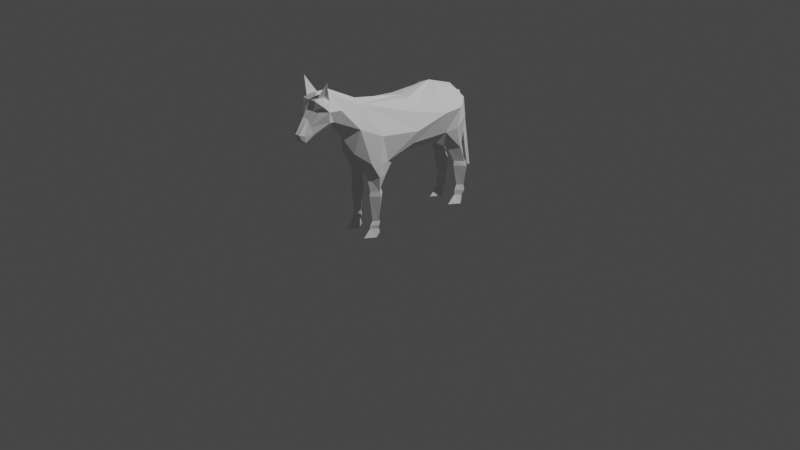 # Source: Horse.blend  (saved by Blender 2.83.19; exported with 4.5.12 LTS)
import bpy
from mathutils import Matrix  # noqa: F401  (used for matrix-valued properties, if any)

bpy.ops.wm.read_factory_settings(use_empty=True)
scene = bpy.context.scene
scene.name = 'Scene'

# ---- collections
col_enviroment = bpy.data.collections.new('Enviroment'); scene.collection.children.link(col_enviroment)
col_collection = bpy.data.collections.new('Collection'); scene.collection.children.link(col_collection)

# ---- world
world_world = bpy.data.worlds.new('World'); scene.world = world_world
world_world.use_nodes = True; world_world.node_tree.nodes.clear()
_N = world_world.node_tree.nodes; _L = world_world.node_tree.links
n0 = _N.new('ShaderNodeOutputWorld'); n0.name = 'World Output'; n0.location = (300, 300)
n1 = _N.new('ShaderNodeBackground'); n1.name = 'Background'; n1.location = (10, 300)
n1.inputs[0].default_value = (0.05088, 0.05088, 0.05088, 1.0)
_L.new(n1.outputs[0], n0.inputs[0])
n0.is_active_output = True
world_world.color = (0.05088, 0.05088, 0.05088)
world_world.use_sun_shadow = False
world_world.sun_shadow_jitter_overblur = 0.0

# ---- cameras
cam_camera = bpy.data.cameras.new('Camera')
cam_camera.clip_end = 100.0
cam_camera.ortho_scale = 7.314

# ---- lights
light_light = bpy.data.lights.new('Light', 'POINT')
light_light.transmission_factor = 0.0
light_light.energy = 1000.0
light_light.shadow_soft_size = 0.1
light_light.shadow_maximum_resolution = 0.006
light_light.use_absolute_resolution = True

# ---- meshes
me_cube_002 = bpy.data.meshes.new('Cube.002')
me_cube_002.from_pydata([(-0.04314, -0.04314, 0.04314), (-0.04314, 0.04314, 0.04314), (-0.06682, -0.04314, -0.0009919), (-0.03815, 0.018, -0.04314), (0.04314, -0.04314, 0.04314), (0.04314, 0.04314, 0.04314), (0.06682, -0.04314, -0.0009919), (0.03815, 0.018, -0.04314), (-0.05673, -0.833, -0.2001), (-0.05673, -0.8159, -0.1585), (0.05673, -0.8159, -0.1585), (0.05673, -0.833, -0.2001), (0.06234, -0.3156, -0.06703), (0.05182, -0.2922, -0.1187), (-0.06234, -0.3156, -0.06703), (-0.05182, -0.2922, -0.1187)], [], [(0, 1, 3, 2), (13, 12, 10, 11), (6, 7, 5, 4), (4, 5, 1, 0), (2, 6, 4, 0), (7, 3, 1, 5), (9, 8, 11, 10), (12, 14, 9, 10), (15, 13, 11, 8), (14, 15, 8, 9), (2, 3, 15, 14), (3, 7, 13, 15), (6, 2, 14, 12), (7, 6, 12, 13)])
_uv = me_cube_002.uv_layers.new(name='UVMap')
_uv.uv.foreach_set('vector', [0.375, 0.0, 0.625, 0.0, 0.625, 0.25, 0.375, 0.25, 0.625, 0.5, 0.375, 0.5, 0.375, 0.5, 0.625, 0.5, 0.375, 0.5, 0.625, 0.5, 0.625, 0.75, 0.375, 0.75, 0.375, 0.75, 0.625, 0.75, 0.625, 1.0, 0.375, 1.0, 0.125, 0.5, 0.375, 0.5, 0.375, 0.75, 0.125, 0.75, 0.625, 0.5, 0.875, 0.5, 0.875, 0.75, 0.625, 0.75, 0.375, 0.25, 0.625, 0.25, 0.625, 0.5, 0.375, 0.5, 0.375, 0.5, 0.125, 0.5, 0.125, 0.5, 0.375, 0.5, 0.875, 0.5, 0.625, 0.5, 0.625, 0.5, 0.875, 0.5, 0.375, 0.25, 0.625, 0.25, 0.625, 0.25, 0.375, 0.25, 0.375, 0.25, 0.625, 0.25, 0.625, 0.25, 0.375, 0.25, 0.875, 0.5, 0.625, 0.5, 0.625, 0.5, 0.875, 0.5, 0.375, 0.5, 0.125, 0.5, 0.125, 0.5, 0.375, 0.5, 0.625, 0.5, 0.375, 0.5, 0.375, 0.5, 0.625, 0.5])
me_cube_002.use_remesh_fix_poles = True
me_cube_002.use_remesh_preserve_attributes = False
me_cube_002.use_mirror_vertex_groups = False
me_cube_002.update()
me_cube = bpy.data.meshes.new('Cube')
me_cube.from_pydata([(-0.1769, 0.7808, 0.3133), (2.945e-05, 1.608, 1.022), (2.945e-05, 0.8803, -0.733), (2.947e-05, 1.284, -0.6962), (2.947e-05, 1.085, 0.7305), (-0.1081, 1.32, -5.771e-08), (2.945e-05, 0.7366, -0.3609), (2.945e-05, 0.734, -3.208e-08), (2.945e-05, 0.6888, 0.3133), (-0.06039, 1.254, 0.9784), (-0.04055, 1.172, 1.188), (2.947e-05, 1.159, 1.188), (2.947e-05, 1.19, 1.248), (2.947e-05, 1.172, -0.7578), (2.945e-05, 1.603, 0.8858), (2.947e-05, 1.255, 0.8679), (2.946e-05, 0.9405, 0.6956), (-0.2033, 0.02096, -0.6819), (-0.1327, 0.02203, -0.5706), (-0.1144, 0.6553, -0.7669), (-0.1144, 0.6583, -0.5579), (-0.03182, 0.4372, -0.725), (-0.2359, 0.4372, -0.725), (-0.1339, 0.439, -0.6368), (-0.06198, 0.1588, -0.7335), (-0.1327, 0.1599, -0.6621), (-0.2033, 0.1588, -0.7335), (2.946e-05, 1.44, 0.5715), (2.945e-05, 0.7684, 0.5471), (-0.1327, 0.03377, 0.5923), (-0.1066, 0.6788, 0.5311), (-0.1084, 1.269, -0.656), (-0.1263, 1.332, -0.3968), (2.945e-05, 1.266, 1.271), (-0.03867, 1.261, 1.258), (-0.2083, 1.207, -5.278e-08), (-0.05998, 1.391, 0.5715), (-0.09083, 1.572, 1.018), (-0.05191, 1.564, 0.8858), (-0.2105, 0.8903, -3.892e-08), (-0.05067, 1.243, 1.204), (-0.178, 0.9592, -0.7437), (-0.1961, 0.8168, 0.5359), (-0.0577, 1.292, 0.8692), (-0.1348, 1.335, 0.9815), (-0.2247, 1.076, 0.4146), (-0.1685, 1.172, -0.7245), (-0.1084, 1.405, 0.8193), (-0.275, 1.118, -0.39), (-0.2723, 1.03, -4.503e-08), (-0.1459, 1.176, 0.6248), (2.947e-05, 1.385, -0.3993), (-0.06198, 0.02096, -0.6819), (-0.2154, 0.6568, -0.6521), (-0.02764, 0.6457, -0.6559), (-0.2352, 0.8934, -0.5743), (-0.2579, 1.116, -0.5965), (2.947e-05, 1.329, -5.81e-08), (-0.1955, 0.03201, 0.4868), (-0.06977, 0.03201, 0.4868), (-0.2094, 0.6595, 0.4487), (-0.1971, 0.5059, 0.4374), (-0.1746, 0.1845, 0.4347), (-0.06817, 0.5059, 0.4374), (-0.0907, 0.1845, 0.4347), (0.003395, 0.6997, 0.4764), (-0.2176, 0.7988, 0.4279), (-0.04922, 1.21, 1.12), (2.945e-05, 1.41, 1.174), (-0.03533, 1.392, 1.156), (-0.06644, 1.239, 1.124), (2.947e-05, 1.203, 1.12), (-0.08422, 1.553, 1.098), (-0.1327, 0.1853, 0.481), (-0.1327, 0.5063, 0.5036), (-0.1327, 0.0199, -0.7685), (-0.1327, 0.1578, -0.7987), (-0.1339, 0.4354, -0.8132), (-0.1327, 0.03024, 0.3856), (-0.1327, 0.1838, 0.3968), (-0.1327, 0.5055, 0.3716), (-0.1524, 0.6403, 0.317), (-0.08844, 0.719, 0.1767), (-0.1268, 0.8006, -3.499e-08), (-0.1327, 0.457, 0.5148), (-0.05646, 0.4557, 0.4353), (-0.2088, 0.4557, 0.4353), (-0.1327, 0.4544, 0.349), (-0.1327, 0.1086, 0.515), (-0.08792, 0.1074, 0.4545), (-0.1774, 0.1074, 0.4545), (-0.1327, 0.1063, 0.406), (-0.07753, 0.1435, 0.4453), (-0.1327, 0.1447, 0.5092), (-0.1878, 0.1435, 0.4453), (-0.1327, 0.1422, 0.3824), (-0.08379, 0.1024, -0.7142), (-0.1815, 0.1024, -0.7142), (-0.1327, 0.1031, -0.6615), (-0.1327, 0.1016, -0.7721), (-0.07756, 0.2116, -0.7359), (-0.1877, 0.2116, -0.7359), (-0.1327, 0.2124, -0.6853), (-0.1327, 0.2108, -0.7841), (-0.2098, 0.4885, -0.7153), (-0.05585, 0.4885, -0.7153), (-0.1325, 0.4897, -0.64), (-0.1325, 0.4872, -0.7841), (-0.0863, 0.9234, 0.6578), (2.945e-05, 0.7243, -0.5189), (-0.0671, 0.7422, -0.4096), (-0.1769, 0.8592, -0.4744), (-0.1607, 1.446, 0.9998), (2.945e-05, 1.553, 1.096), (-0.06393, 1.461, 1.113), (-0.1532, 1.507, 1.059), (-0.1238, 1.491, 1.055), (-0.1452, 1.516, 1.01), (-0.06631, 1.322, 1.147), (-0.01932, 1.263, 1.264), (-0.02284, 1.158, 1.188), (-0.02973, 1.204, 1.226), (2.947e-05, 1.085, 0.7305), (2.945e-05, 0.7684, 0.5471)], [(122, 123)], [(32, 51, 31), (43, 9, 44), (36, 5, 35), (70, 67, 10), (67, 71, 11, 120, 10), (10, 120, 121, 40), (14, 38, 1), (43, 15, 71, 9), (68, 69, 34, 119, 33), (83, 82, 0), (111, 110, 83), (97, 99, 75, 17), (57, 5, 36), (51, 5, 57), (27, 36, 38, 14), (108, 16, 4, 50), (31, 3, 13, 46), (35, 5, 51, 32), (50, 4, 15, 43), (28, 16, 108), (17, 52, 18), (55, 41, 19, 53), (104, 107, 77, 22), (101, 103, 76, 26), (57, 36, 27), (58, 59, 29), (90, 91, 78, 58), (0, 82, 81), (28, 108, 30), (66, 0, 81, 60), (60, 81, 80, 61), (86, 87, 79, 62), (96, 98, 18, 52), (53, 19, 107, 104), (8, 28, 65), (65, 28, 30), (63, 65, 30, 74), (85, 63, 74, 84), (89, 59, 78, 91), (54, 19, 41, 2), (50, 45, 42), (43, 47, 50), (39, 49, 48, 111), (41, 46, 13, 2), (12, 33, 119, 121), (0, 45, 49, 39), (66, 45, 0), (38, 37, 1), (55, 56, 46, 41), (0, 39, 83), (83, 39, 111), (108, 50, 42), (69, 118, 40, 34), (38, 47, 112, 117), (49, 45, 36, 35), (45, 50, 36), (48, 49, 35, 32), (56, 48, 32), (112, 47, 43, 44), (50, 47, 38, 36), (46, 56, 32, 31), (111, 48, 56, 55), (20, 54, 2, 109), (106, 105, 54, 20), (102, 100, 21, 23), (102, 101, 26, 25), (106, 104, 22, 23), (111, 55, 53, 20), (98, 97, 17, 18), (17, 75, 52), (3, 31, 51), (42, 45, 66), (88, 29, 59, 89), (87, 80, 63, 85), (80, 81, 65, 63), (81, 8, 65), (84, 86, 62, 73), (30, 60, 61, 74), (42, 66, 60, 30), (88, 90, 58, 29), (78, 59, 58), (40, 118, 70, 10), (72, 115, 114), (9, 71, 67), (44, 9, 67, 70), (1, 37, 72, 113), (37, 117, 115, 72), (118, 112, 44, 70), (103, 77, 21, 100), (107, 19, 54, 105), (99, 76, 24, 96), (81, 82, 8), (83, 110, 6, 7), (82, 83, 7, 8), (74, 61, 86, 84), (79, 87, 85, 64), (64, 85, 84, 73), (61, 80, 87, 86), (93, 94, 90, 88), (93, 88, 89, 92), (92, 89, 91, 95), (94, 95, 91, 90), (62, 79, 95, 94), (64, 92, 95, 79), (73, 93, 92, 64), (73, 62, 94, 93), (75, 99, 96, 52), (25, 26, 97, 98), (24, 25, 98, 96), (26, 76, 99, 97), (76, 103, 100, 24), (23, 22, 101, 102), (25, 24, 100, 102), (22, 77, 103, 101), (77, 107, 105, 21), (20, 53, 104, 106), (23, 21, 105, 106), (30, 108, 42), (20, 110, 111), (109, 6, 110), (109, 110, 20), (69, 68, 113, 72, 114), (114, 115, 116), (116, 118, 114), (115, 117, 112, 116), (117, 37, 38), (114, 118, 69), (112, 118, 116), (121, 120, 11, 12), (121, 119, 34, 40), (16, 28, 4)])
_uv = me_cube.uv_layers.new(name='UVMap')
_uv.uv.foreach_set('vector', [0.6041, 0.225, 0.625, 0.225, 0.6041, 0.25, 0.375, 0.0, 0.375, 0.0, 0.3931, 0.0, 0.625, 0.05, 0.625, 0.1, 0.6041, 0.1, 0.3931, 0.0, 0.375, 0.0, 0.3931, 0.0, 0.1875, 0.75, 0.25, 0.75, 0.25, 0.75, 0.2188, 0.75, 0.1875, 0.75, 0.1875, 0.75, 0.2188, 0.75, 0.2187, 0.75, 0.1875, 0.75, 0.75, 0.75, 0.8125, 0.75, 0.75, 0.75, 0.1875, 0.75, 0.25, 0.75, 0.25, 0.75, 0.1875, 0.75, 0.75, 0.75, 0.8125, 0.75, 0.8125, 0.75, 0.7812, 0.75, 0.75, 0.75, 0.1563, 0.65, 0.1562, 0.7, 0.125, 0.7, 0.125, 0.575, 0.1562, 0.575, 0.125, 0.6, 0.125, 0.5, 0.1562, 0.5, 0.1562, 0.5, 0.125, 0.5, 0.75, 0.65, 0.8125, 0.65, 0.8125, 0.7, 0.8125, 0.575, 0.8125, 0.6, 0.75, 0.6, 0.75, 0.725, 0.8125, 0.725, 0.8125, 0.75, 0.75, 0.75, 0.1875, 0.725, 0.25, 0.725, 0.25, 0.75, 0.1875, 0.75, 0.8125, 0.5, 0.75, 0.5, 0.75, 0.5, 0.8125, 0.5, 0.6041, 0.15, 0.625, 0.15, 0.625, 0.175, 0.6041, 0.175, 0.1875, 0.75, 0.25, 0.75, 0.25, 0.75, 0.1875, 0.75, 0.25, 0.7125, 0.25, 0.725, 0.1875, 0.725, 0.125, 0.525, 0.1875, 0.525, 0.125, 0.55, 0.375, 0.225, 0.375, 0.25, 0.375, 0.25, 0.375, 0.225, 0.125, 0.5, 0.1562, 0.5, 0.1562, 0.5, 0.125, 0.5, 0.125, 0.5, 0.1562, 0.5, 0.1562, 0.5, 0.125, 0.5, 0.75, 0.7063, 0.8125, 0.7125, 0.75, 0.7125, 0.125, 0.7062, 0.1875, 0.7063, 0.125, 0.7125, 0.375, 0.04375, 0.375, 0.05, 0.375, 0.05, 0.375, 0.04375, 0.125, 0.7, 0.1562, 0.7, 0.125, 0.7, 0.1875, 0.7125, 0.1562, 0.7125, 0.1875, 0.7125, 0.375, 0.04375, 0.375, 0.05, 0.375, 0.05, 0.375, 0.04375, 0.375, 0.04375, 0.375, 0.05, 0.375, 0.05, 0.375, 0.04375, 0.375, 0.04375, 0.375, 0.05, 0.375, 0.05, 0.375, 0.04375, 0.1875, 0.525, 0.1875, 0.55, 0.1875, 0.55, 0.1875, 0.525, 0.375, 0.225, 0.375, 0.25, 0.1562, 0.5, 0.375, 0.225, 0.25, 0.7, 0.1875, 0.7125, 0.2188, 0.7062, 0.1875, 0.7062, 0.1875, 0.7125, 0.1875, 0.7125, 0.1875, 0.7062, 0.1875, 0.7062, 0.1875, 0.7125, 0.1875, 0.7125, 0.1875, 0.7062, 0.1875, 0.7062, 0.1875, 0.7125, 0.1875, 0.7125, 0.1875, 0.7063, 0.1875, 0.7063, 0.1875, 0.7, 0.1875, 0.7, 0.1875, 0.525, 0.1875, 0.5, 0.1875, 0.5, 0.1875, 0.525, 0.4986, 0.025, 0.4986, 0.0375, 0.3931, 0.0375, 0.3931, 0.0, 0.4986, 0.0, 0.3931, 0.025, 0.3931, 0.15, 0.4986, 0.15, 0.4986, 0.175, 0.3931, 0.175, 0.3931, 0.3125, 0.6041, 0.3125, 0.6041, 0.375, 0.3931, 0.375, 0.3931, 0.875, 0.6041, 0.875, 0.6041, 0.9062, 0.3931, 0.9062, 0.3931, 0.05, 0.4986, 0.05, 0.4986, 0.1, 0.3931, 0.1, 0.3931, 0.04375, 0.4986, 0.05, 0.3931, 0.05, 0.6041, 0.0, 0.6041, 0.0, 0.625, 0.0, 0.3931, 0.225, 0.4986, 0.225, 0.4986, 0.25, 0.3931, 0.25, 0.3931, 0.05, 0.3931, 0.1, 0.375, 0.1, 0.375, 0.15, 0.3931, 0.15, 0.375, 0.175, 0.375, 0.025, 0.3931, 0.025, 0.375, 0.0375, 0.6041, 0.0, 0.4986, 0.0, 0.4986, 0.0, 0.6041, 0.0, 0.6041, 0.0, 0.4986, 0.0, 0.4986, 0.0, 0.5567, 0.0, 0.4986, 0.1, 0.4986, 0.05, 0.6041, 0.05, 0.6041, 0.1, 0.4986, 0.0375, 0.4986, 0.025, 0.6041, 0.0375, 0.4986, 0.175, 0.4986, 0.15, 0.6041, 0.15, 0.6041, 0.175, 0.4986, 0.225, 0.4986, 0.2, 0.6041, 0.225, 0.4986, 0.0, 0.4986, 0.0, 0.3931, 0.0, 0.3931, 0.0, 0.4986, 0.025, 0.4986, 0.0, 0.6041, 0.0, 0.6041, 0.025, 0.4986, 0.25, 0.4986, 0.225, 0.6041, 0.225, 0.6041, 0.25, 0.3931, 0.2, 0.4986, 0.2, 0.4986, 0.225, 0.3931, 0.225, 0.1875, 0.55, 0.1875, 0.525, 0.1875, 0.525, 0.1875, 0.5429, 0.1875, 0.55, 0.1875, 0.525, 0.1875, 0.525, 0.1875, 0.55, 0.1875, 0.55, 0.1875, 0.525, 0.1875, 0.525, 0.1875, 0.55, 0.375, 0.2, 0.375, 0.225, 0.375, 0.225, 0.375, 0.2, 0.375, 0.2, 0.375, 0.225, 0.375, 0.225, 0.375, 0.2, 0.375, 0.2, 0.375, 0.225, 0.375, 0.225, 0.375, 0.2, 0.375, 0.2, 0.375, 0.225, 0.375, 0.225, 0.375, 0.2, 0.125, 0.5, 0.1562, 0.5, 0.1875, 0.525, 0.75, 0.5, 0.8125, 0.5, 0.75, 0.525, 0.3931, 0.0375, 0.4986, 0.04375, 0.3931, 0.04375, 0.1875, 0.7125, 0.1875, 0.7125, 0.1875, 0.7063, 0.1875, 0.7063, 0.1875, 0.7, 0.1875, 0.7, 0.1875, 0.7062, 0.1875, 0.7062, 0.1875, 0.7, 0.1875, 0.7, 0.1875, 0.7062, 0.1875, 0.7062, 0.1875, 0.7, 0.1875, 0.7, 0.1875, 0.7062, 0.375, 0.0375, 0.375, 0.04375, 0.375, 0.04375, 0.375, 0.0375, 0.375, 0.0375, 0.375, 0.04375, 0.375, 0.04375, 0.375, 0.0375, 0.375, 0.0375, 0.375, 0.04375, 0.375, 0.04375, 0.375, 0.0375, 0.375, 0.0375, 0.375, 0.04375, 0.375, 0.04375, 0.375, 0.0375, 0.1875, 0.7, 0.1875, 0.7063, 0.125, 0.7062, 0.4986, 0.0, 0.4986, 0.0, 0.3931, 0.0, 0.3931, 0.0, 0.6041, 0.0, 0.5513, 0.0, 0.6041, 0.0, 0.1875, 0.75, 0.25, 0.75, 0.1875, 0.75, 0.3931, 0.0, 0.375, 0.0, 0.375, 0.0, 0.3931, 0.0, 0.625, 0.0, 0.6041, 0.0, 0.6041, 0.0, 0.625, 0.0, 0.6041, 0.0, 0.5567, 0.0, 0.5513, 0.0, 0.6041, 0.0, 0.4986, 0.0, 0.4986, 0.0, 0.3931, 0.0, 0.3931, 0.0, 0.1562, 0.5, 0.1562, 0.5, 0.1875, 0.5, 0.1875, 0.5, 0.1562, 0.5, 0.375, 0.25, 0.1875, 0.525, 0.1875, 0.525, 0.1562, 0.5, 0.1562, 0.5, 0.1875, 0.5, 0.1875, 0.5, 0.1562, 0.7, 0.1562, 0.7, 0.1875, 0.7, 0.1563, 0.6, 0.1562, 0.575, 0.1875, 0.575, 0.1875, 0.6, 0.1562, 0.7, 0.1563, 0.65, 0.1875, 0.65, 0.1875, 0.7, 0.375, 0.0375, 0.375, 0.04375, 0.375, 0.04375, 0.375, 0.0375, 0.1875, 0.7, 0.1875, 0.7, 0.1875, 0.7062, 0.1875, 0.7063, 0.1875, 0.7063, 0.1875, 0.7062, 0.1875, 0.7125, 0.1875, 0.7125, 0.375, 0.04375, 0.375, 0.05, 0.375, 0.05, 0.375, 0.04375, 0.375, 0.0375, 0.375, 0.04375, 0.375, 0.04375, 0.375, 0.0375, 0.1875, 0.7125, 0.1875, 0.7125, 0.1875, 0.7063, 0.1875, 0.7063, 0.1875, 0.7063, 0.1875, 0.7063, 0.1875, 0.7, 0.1875, 0.7, 0.375, 0.04375, 0.375, 0.05, 0.375, 0.05, 0.375, 0.04375, 0.375, 0.04375, 0.375, 0.05, 0.375, 0.05, 0.375, 0.04375, 0.1875, 0.7063, 0.1875, 0.7063, 0.1875, 0.7, 0.1875, 0.7, 0.1875, 0.7125, 0.1875, 0.7125, 0.1875, 0.7063, 0.1875, 0.7063, 0.375, 0.0375, 0.375, 0.04375, 0.375, 0.04375, 0.375, 0.0375, 0.1562, 0.5, 0.1562, 0.5, 0.1875, 0.5, 0.1875, 0.5, 0.375, 0.2, 0.375, 0.225, 0.375, 0.225, 0.375, 0.2, 0.1875, 0.525, 0.1875, 0.55, 0.1875, 0.55, 0.1875, 0.525, 0.125, 0.5, 0.1562, 0.5, 0.1562, 0.5, 0.125, 0.5, 0.1562, 0.5, 0.1562, 0.5, 0.1875, 0.5, 0.1875, 0.5, 0.375, 0.2, 0.375, 0.225, 0.375, 0.225, 0.375, 0.2, 0.1875, 0.55, 0.1875, 0.525, 0.1875, 0.525, 0.1875, 0.55, 0.125, 0.5, 0.1562, 0.5, 0.1562, 0.5, 0.125, 0.5, 0.1562, 0.5, 0.1562, 0.5, 0.1875, 0.5, 0.1875, 0.5, 0.375, 0.2, 0.375, 0.225, 0.375, 0.225, 0.375, 0.2, 0.1875, 0.55, 0.1875, 0.525, 0.1875, 0.525, 0.1875, 0.55, 0.1562, 0.7125, 0.1562, 0.7125, 0.125, 0.7125, 0.1875, 0.55, 0.1875, 0.5625, 0.1484, 0.55, 0.1875, 0.5359, 0.1875, 0.55, 0.1875, 0.55, 0.1875, 0.5429, 0.1875, 0.55, 0.1875, 0.55, 0.8125, 0.75, 0.75, 0.75, 0.625, 0.0, 0.6041, 0.0, 0.7083, 0.375, 0.6041, 0.0, 0.5513, 0.0, 0.5358, 0.0, 0.5358, 0.0, 0.5172, 0.0, 0.6041, 0.0, 0.5513, 0.0, 0.5567, 0.0, 0.4986, 0.0, 0.5358, 0.0, 0.5567, 0.0, 0.6041, 0.0, 0.6041, 0.0, 0.6041, 0.0, 0.4986, 0.0, 0.6041, 0.0, 0.4986, 0.0, 0.5172, 0.0, 0.5358, 0.0, 0.2187, 0.75, 0.2188, 0.75, 0.25, 0.75, 0.25, 0.75, 0.3931, 0.9062, 0.6041, 0.9062, 0.6041, 0.9375, 0.3931, 0.9375, 0.25, 0.725, 0.25, 0.7125, 0.25, 0.75])
me_cube.use_remesh_fix_poles = True
me_cube.use_remesh_preserve_attributes = False
me_cube.use_mirror_vertex_groups = False
me_cube.update()
me_cube_001 = bpy.data.meshes.new('Cube.001')
me_cube_001.from_pydata([(0.001072, -0.07632, -0.04981), (-0.04952, 0.1189, 0.01584), (0.004037, -0.01097, -0.008915), (0.00769, -0.05365, -0.003774), (0.004455, -0.08, -0.05755), (0.06808, -0.03007, -0.04477), (-0.04824, 0.1252, 0.01422), (0.03508, -0.03266, 0.05809), (0.03225, -0.03263, 0.04769)], [], [(0, 2, 1), (1, 6, 4, 0), (3, 2, 0), (4, 7, 8, 3, 0), (4, 6, 5), (5, 7, 4), (5, 6, 7), (7, 6, 1, 8), (2, 8, 1), (2, 3, 8)])
_uv = me_cube_001.uv_layers.new(name='UVMap')
_uv.uv.foreach_set('vector', [0.6226, 1.0, 0.4365, 0.9393, 0.625, 0.7532, 0.625, 0.5, 0.635, 0.5, 0.875, 0.7356, 0.875, 0.75, 0.4988, 0.875, 0.4365, 0.9393, 0.6226, 1.0, 0.875, 0.7356, 0.375, 0.7383, 0.375, 0.75, 0.4988, 0.875, 0.6226, 1.0, 0.875, 0.7356, 0.635, 0.5, 0.875, 0.5, 0.375, 0.5, 0.375, 0.7383, 0.875, 0.7356, 0.375, 0.5, 0.615, 0.74, 0.375, 0.7383, 0.375, 0.7383, 0.615, 0.74, 0.625, 0.75, 0.375, 0.75, 0.4365, 0.9393, 0.375, 0.75, 0.625, 0.7532, 0.4365, 0.9393, 0.4988, 0.875, 0.375, 0.75])
me_cube_001.use_remesh_fix_poles = True
me_cube_001.use_remesh_preserve_attributes = False
me_cube_001.use_mirror_vertex_groups = False
me_cube_001.update()

# ---- objects
ob_tail = bpy.data.objects.new('Tail', me_cube_002)
ob_camera = bpy.data.objects.new('Camera', cam_camera)
ob_light = bpy.data.objects.new('Light', light_light)
ob_horse = bpy.data.objects.new('Horse', me_cube)
ob_empty_001 = bpy.data.objects.new('Empty.001', None)
ob_empty = bpy.data.objects.new('Empty', None)
ob_ears = bpy.data.objects.new('Ears', me_cube_001)

# ---- transforms, parenting, visibility, modifiers, constraints
ob_tail.parent = ob_horse
ob_tail.location = (2.947e-05, 1.172, -0.7578)
ob_tail.lineart.crease_threshold = 0.0
ob_camera.location = (7.359, -6.926, 4.958)
ob_camera.rotation_euler = (1.109, 0.0, 0.8149)
ob_camera.lock_rotations_4d = False
ob_camera.empty_display_type = 'ARROWS'
ob_camera.color = (0.0, 0.0, 0.0, 0.0)
ob_camera.display_type = 'WIRE'
ob_camera.lineart.crease_threshold = 0.0
ob_light.location = (4.076, 1.005, 5.904)
ob_light.rotation_euler = (0.6503, 0.05522, 1.866)
ob_light.lock_rotations_4d = False
ob_light.empty_display_type = 'ARROWS'
ob_light.color = (0.0, 0.0, 0.0, 0.0)
ob_light.lineart.crease_threshold = 0.0
ob_horse.location = (0.0, 0.0, 0.0)
ob_horse.rotation_euler = (1.571, 0.0, 0.0)
ob_horse.lineart.crease_threshold = 0.0
_m = ob_horse.modifiers.new('Mirror', 'MIRROR')
ob_empty_001.location = (4.622, 4.057, 1.645)
ob_empty_001.rotation_euler = (1.571, -0.0, -1.26)
ob_empty_001.empty_display_type = 'IMAGE'
ob_empty_001.empty_display_size = 5.0
ob_empty_001.hide_select = True
ob_empty_001.lineart.crease_threshold = 0.0
ob_empty.location = (1.38, -0.4266, 0.8588)
ob_empty.rotation_euler = (1.571, 0.0, -1.571)
ob_empty.scale = (0.6051, 0.6051, 0.6051)
ob_empty.empty_display_type = 'IMAGE'
ob_empty.empty_display_size = 5.0
ob_empty.hide_select = True
ob_empty.lineart.crease_threshold = 0.0
ob_ears.parent = ob_horse
ob_ears.location = (-0.1095, 1.601, 1.007)
ob_ears.lineart.crease_threshold = 0.0
_m = ob_ears.modifiers.new('Mirror', 'MIRROR')
_m.mirror_object = ob_horse

# ---- collection membership
scene.collection.objects.link(ob_tail)
col_enviroment.objects.link(ob_camera)
col_enviroment.objects.link(ob_light)
col_collection.objects.link(ob_horse)
col_collection.objects.link(ob_empty_001)
col_collection.objects.link(ob_empty)
col_collection.objects.link(ob_ears)

# ---- scene / render settings (as saved in the file)
scene.camera = ob_camera
scene.frame_start = 1; scene.frame_end = 250; scene.frame_set(1)
scene.render.engine = 'BLENDER_EEVEE_NEXT'
scene.cycles.use_denoising = False
scene.cycles.samples = 128
scene.cycles.sampling_pattern = 'TABULATED_SOBOL'
scene.cycles.use_adaptive_sampling = False
scene.cycles.use_light_tree = False
scene.view_settings.view_transform = 'Filmic'
bpy.context.view_layer.update()
